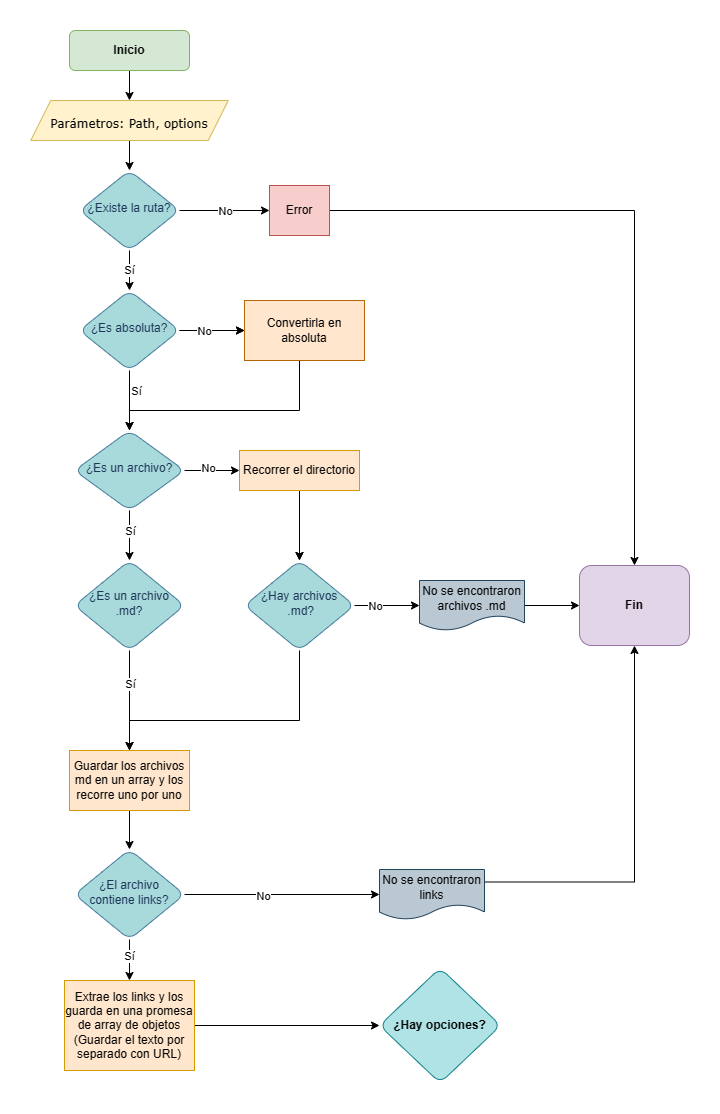

The diagram above was exported from draw.io. Its source (the exported page's mxGraphModel, read from the mxfile embedded in the PNG):
<mxGraphModel dx="739" dy="428" grid="1" gridSize="10" guides="1" tooltips="1" connect="1" arrows="1" fold="1" page="1" pageScale="1" pageWidth="827" pageHeight="1169" background="#ffffff" math="0" shadow="0">
  <root>
    <mxCell id="WIyWlLk6GJQsqaUBKTNV-0" />
    <mxCell id="WIyWlLk6GJQsqaUBKTNV-1" parent="WIyWlLk6GJQsqaUBKTNV-0" />
    <mxCell id="GLvMLJsUX6w1Kz8LEyp9-51" style="edgeStyle=orthogonalEdgeStyle;rounded=0;orthogonalLoop=1;jettySize=auto;html=1;exitX=0.5;exitY=1;exitDx=0;exitDy=0;entryX=0.5;entryY=0;entryDx=0;entryDy=0;" edge="1" parent="WIyWlLk6GJQsqaUBKTNV-1" source="WIyWlLk6GJQsqaUBKTNV-3" target="GLvMLJsUX6w1Kz8LEyp9-0">
      <mxGeometry relative="1" as="geometry" />
    </mxCell>
    <mxCell id="WIyWlLk6GJQsqaUBKTNV-3" value="Inicio" style="rounded=1;whiteSpace=wrap;html=1;fontSize=12;glass=0;strokeWidth=1;shadow=0;labelBackgroundColor=none;fillColor=#d5e8d4;strokeColor=#82b366;fontStyle=1" parent="WIyWlLk6GJQsqaUBKTNV-1" vertex="1">
      <mxGeometry x="160" y="60" width="120" height="40" as="geometry" />
    </mxCell>
    <mxCell id="GLvMLJsUX6w1Kz8LEyp9-47" style="edgeStyle=orthogonalEdgeStyle;rounded=0;orthogonalLoop=1;jettySize=auto;html=1;exitX=1;exitY=0.5;exitDx=0;exitDy=0;" edge="1" parent="WIyWlLk6GJQsqaUBKTNV-1" source="WIyWlLk6GJQsqaUBKTNV-6" target="WIyWlLk6GJQsqaUBKTNV-7">
      <mxGeometry relative="1" as="geometry" />
    </mxCell>
    <mxCell id="GLvMLJsUX6w1Kz8LEyp9-48" value="No" style="edgeLabel;html=1;align=center;verticalAlign=middle;resizable=0;points=[];" vertex="1" connectable="0" parent="GLvMLJsUX6w1Kz8LEyp9-47">
      <mxGeometry relative="1" as="geometry">
        <mxPoint as="offset" />
      </mxGeometry>
    </mxCell>
    <mxCell id="GLvMLJsUX6w1Kz8LEyp9-49" value="Sí" style="edgeStyle=orthogonalEdgeStyle;rounded=0;orthogonalLoop=1;jettySize=auto;html=1;exitX=0.5;exitY=1;exitDx=0;exitDy=0;entryX=0.5;entryY=0;entryDx=0;entryDy=0;" edge="1" parent="WIyWlLk6GJQsqaUBKTNV-1" source="WIyWlLk6GJQsqaUBKTNV-6" target="WIyWlLk6GJQsqaUBKTNV-10">
      <mxGeometry relative="1" as="geometry" />
    </mxCell>
    <mxCell id="WIyWlLk6GJQsqaUBKTNV-6" value="¿Existe la ruta?" style="rhombus;whiteSpace=wrap;html=1;shadow=0;fontFamily=Helvetica;fontSize=12;align=center;strokeWidth=1;spacing=6;spacingTop=-4;labelBackgroundColor=none;fillColor=#A8DADC;strokeColor=#457B9D;fontColor=#1D3557;rounded=1;" parent="WIyWlLk6GJQsqaUBKTNV-1" vertex="1">
      <mxGeometry x="170" y="200" width="100" height="80" as="geometry" />
    </mxCell>
    <mxCell id="GLvMLJsUX6w1Kz8LEyp9-45" style="edgeStyle=orthogonalEdgeStyle;rounded=0;orthogonalLoop=1;jettySize=auto;html=1;exitX=1;exitY=0.5;exitDx=0;exitDy=0;entryX=0.5;entryY=0;entryDx=0;entryDy=0;" edge="1" parent="WIyWlLk6GJQsqaUBKTNV-1" source="WIyWlLk6GJQsqaUBKTNV-7" target="GLvMLJsUX6w1Kz8LEyp9-26">
      <mxGeometry relative="1" as="geometry" />
    </mxCell>
    <mxCell id="WIyWlLk6GJQsqaUBKTNV-7" value="Error" style="rounded=0;whiteSpace=wrap;html=1;fontSize=12;glass=0;strokeWidth=1;shadow=0;labelBackgroundColor=none;fillColor=#f8cecc;strokeColor=#b85450;" parent="WIyWlLk6GJQsqaUBKTNV-1" vertex="1">
      <mxGeometry x="360" y="215" width="60" height="50" as="geometry" />
    </mxCell>
    <mxCell id="GLvMLJsUX6w1Kz8LEyp9-9" style="edgeStyle=orthogonalEdgeStyle;rounded=0;orthogonalLoop=1;jettySize=auto;html=1;exitX=0.5;exitY=1;exitDx=0;exitDy=0;entryX=0.5;entryY=0;entryDx=0;entryDy=0;" edge="1" parent="WIyWlLk6GJQsqaUBKTNV-1" source="WIyWlLk6GJQsqaUBKTNV-10" target="xOiewKRArQ2fYok1D73N-8">
      <mxGeometry relative="1" as="geometry" />
    </mxCell>
    <mxCell id="GLvMLJsUX6w1Kz8LEyp9-53" style="edgeStyle=orthogonalEdgeStyle;rounded=0;orthogonalLoop=1;jettySize=auto;html=1;exitX=1;exitY=0.5;exitDx=0;exitDy=0;entryX=0;entryY=0.5;entryDx=0;entryDy=0;" edge="1" parent="WIyWlLk6GJQsqaUBKTNV-1" source="WIyWlLk6GJQsqaUBKTNV-10">
      <mxGeometry relative="1" as="geometry">
        <mxPoint x="335" y="360" as="targetPoint" />
      </mxGeometry>
    </mxCell>
    <mxCell id="aEpSJzAz5FuJ-IZuwLKd-0" value="" style="edgeStyle=orthogonalEdgeStyle;rounded=0;orthogonalLoop=1;jettySize=auto;html=1;entryX=0;entryY=0.5;entryDx=0;entryDy=0;" edge="1" parent="WIyWlLk6GJQsqaUBKTNV-1" source="WIyWlLk6GJQsqaUBKTNV-10" target="aEpSJzAz5FuJ-IZuwLKd-1">
      <mxGeometry relative="1" as="geometry">
        <mxPoint x="335" y="360" as="targetPoint" />
      </mxGeometry>
    </mxCell>
    <mxCell id="aEpSJzAz5FuJ-IZuwLKd-2" value="No" style="edgeLabel;html=1;align=center;verticalAlign=middle;resizable=0;points=[];" vertex="1" connectable="0" parent="aEpSJzAz5FuJ-IZuwLKd-0">
      <mxGeometry x="-0.2513" relative="1" as="geometry">
        <mxPoint as="offset" />
      </mxGeometry>
    </mxCell>
    <mxCell id="WIyWlLk6GJQsqaUBKTNV-10" value="¿Es absoluta?" style="rhombus;whiteSpace=wrap;html=1;shadow=0;fontFamily=Helvetica;fontSize=12;align=center;strokeWidth=1;spacing=6;spacingTop=-4;labelBackgroundColor=none;fillColor=#A8DADC;strokeColor=#457B9D;fontColor=#1D3557;rounded=1;" parent="WIyWlLk6GJQsqaUBKTNV-1" vertex="1">
      <mxGeometry x="170" y="320" width="100" height="80" as="geometry" />
    </mxCell>
    <mxCell id="GLvMLJsUX6w1Kz8LEyp9-14" style="edgeStyle=orthogonalEdgeStyle;rounded=0;orthogonalLoop=1;jettySize=auto;html=1;exitX=0.5;exitY=1;exitDx=0;exitDy=0;entryX=0.5;entryY=0;entryDx=0;entryDy=0;" edge="1" parent="WIyWlLk6GJQsqaUBKTNV-1" source="aEpSJzAz5FuJ-IZuwLKd-1">
      <mxGeometry relative="1" as="geometry">
        <mxPoint x="395" y="350" as="sourcePoint" />
        <mxPoint x="220" y="460" as="targetPoint" />
        <Array as="points">
          <mxPoint x="395" y="350" />
          <mxPoint x="395" y="390" />
          <mxPoint x="390" y="390" />
          <mxPoint x="390" y="440" />
          <mxPoint x="220" y="440" />
        </Array>
      </mxGeometry>
    </mxCell>
    <mxCell id="GLvMLJsUX6w1Kz8LEyp9-15" value="Sí" style="edgeLabel;html=1;align=center;verticalAlign=middle;resizable=0;points=[];" vertex="1" connectable="0" parent="GLvMLJsUX6w1Kz8LEyp9-14">
      <mxGeometry x="0.672" relative="1" as="geometry">
        <mxPoint x="-27" y="-20" as="offset" />
      </mxGeometry>
    </mxCell>
    <mxCell id="GLvMLJsUX6w1Kz8LEyp9-17" style="edgeStyle=orthogonalEdgeStyle;rounded=0;orthogonalLoop=1;jettySize=auto;html=1;exitX=0.5;exitY=1;exitDx=0;exitDy=0;entryX=0.5;entryY=0;entryDx=0;entryDy=0;" edge="1" parent="WIyWlLk6GJQsqaUBKTNV-1" source="xOiewKRArQ2fYok1D73N-8" target="GLvMLJsUX6w1Kz8LEyp9-16">
      <mxGeometry relative="1" as="geometry" />
    </mxCell>
    <mxCell id="zaVuMawRCVvcSgQ0Cuv_-0" value="Sí" style="edgeLabel;html=1;align=center;verticalAlign=middle;resizable=0;points=[];" vertex="1" connectable="0" parent="GLvMLJsUX6w1Kz8LEyp9-17">
      <mxGeometry x="-0.064" y="4" relative="1" as="geometry">
        <mxPoint x="-4" y="-3" as="offset" />
      </mxGeometry>
    </mxCell>
    <mxCell id="GLvMLJsUX6w1Kz8LEyp9-19" style="edgeStyle=orthogonalEdgeStyle;rounded=0;orthogonalLoop=1;jettySize=auto;html=1;exitX=1;exitY=0.5;exitDx=0;exitDy=0;entryX=0;entryY=0.5;entryDx=0;entryDy=0;" edge="1" parent="WIyWlLk6GJQsqaUBKTNV-1" source="xOiewKRArQ2fYok1D73N-8" target="GLvMLJsUX6w1Kz8LEyp9-18">
      <mxGeometry relative="1" as="geometry" />
    </mxCell>
    <mxCell id="GLvMLJsUX6w1Kz8LEyp9-20" value="No" style="edgeLabel;html=1;align=center;verticalAlign=middle;resizable=0;points=[];" vertex="1" connectable="0" parent="GLvMLJsUX6w1Kz8LEyp9-19">
      <mxGeometry x="-0.1667" y="3" relative="1" as="geometry">
        <mxPoint as="offset" />
      </mxGeometry>
    </mxCell>
    <mxCell id="xOiewKRArQ2fYok1D73N-8" value="¿Es un archivo?" style="rhombus;whiteSpace=wrap;html=1;shadow=0;fontFamily=Helvetica;fontSize=12;align=center;strokeWidth=1;spacing=6;spacingTop=-4;labelBackgroundColor=none;fillColor=#A8DADC;strokeColor=#457B9D;fontColor=#1D3557;rounded=1;" parent="WIyWlLk6GJQsqaUBKTNV-1" vertex="1">
      <mxGeometry x="165" y="460" width="110" height="80" as="geometry" />
    </mxCell>
    <mxCell id="GLvMLJsUX6w1Kz8LEyp9-52" style="edgeStyle=orthogonalEdgeStyle;rounded=0;orthogonalLoop=1;jettySize=auto;html=1;exitX=0.5;exitY=1;exitDx=0;exitDy=0;entryX=0.5;entryY=0;entryDx=0;entryDy=0;" edge="1" parent="WIyWlLk6GJQsqaUBKTNV-1" source="GLvMLJsUX6w1Kz8LEyp9-0" target="WIyWlLk6GJQsqaUBKTNV-6">
      <mxGeometry relative="1" as="geometry" />
    </mxCell>
    <mxCell id="GLvMLJsUX6w1Kz8LEyp9-0" value="&lt;font face=&quot;Verdana&quot;&gt;&lt;span style=&quot;font-size: 12px;&quot;&gt;Parámetros: Path, options&lt;/span&gt;&lt;/font&gt;" style="shape=parallelogram;perimeter=parallelogramPerimeter;whiteSpace=wrap;html=1;fixedSize=1;hachureGap=4;fontFamily=Architects Daughter;fontSource=https%3A%2F%2Ffonts.googleapis.com%2Fcss%3Ffamily%3DArchitects%2BDaughter;fontSize=20;labelBackgroundColor=none;fillColor=#fff2cc;strokeColor=#d6b656;" vertex="1" parent="WIyWlLk6GJQsqaUBKTNV-1">
      <mxGeometry x="121.25" y="130" width="197.5" height="40" as="geometry" />
    </mxCell>
    <mxCell id="GLvMLJsUX6w1Kz8LEyp9-34" style="edgeStyle=orthogonalEdgeStyle;rounded=0;orthogonalLoop=1;jettySize=auto;html=1;exitX=0.5;exitY=1;exitDx=0;exitDy=0;entryX=0.5;entryY=0;entryDx=0;entryDy=0;" edge="1" parent="WIyWlLk6GJQsqaUBKTNV-1" source="GLvMLJsUX6w1Kz8LEyp9-16" target="GLvMLJsUX6w1Kz8LEyp9-27">
      <mxGeometry relative="1" as="geometry" />
    </mxCell>
    <mxCell id="zaVuMawRCVvcSgQ0Cuv_-1" value="Sí" style="edgeLabel;html=1;align=center;verticalAlign=middle;resizable=0;points=[];" vertex="1" connectable="0" parent="GLvMLJsUX6w1Kz8LEyp9-34">
      <mxGeometry x="-0.3453" y="2" relative="1" as="geometry">
        <mxPoint x="-2" as="offset" />
      </mxGeometry>
    </mxCell>
    <mxCell id="GLvMLJsUX6w1Kz8LEyp9-16" value="¿Es un archivo .md?" style="rhombus;whiteSpace=wrap;html=1;shadow=0;fontFamily=Helvetica;fontSize=12;align=center;strokeWidth=1;spacing=6;spacingTop=-4;labelBackgroundColor=none;fillColor=#A8DADC;strokeColor=#457B9D;fontColor=#1D3557;rounded=1;" vertex="1" parent="WIyWlLk6GJQsqaUBKTNV-1">
      <mxGeometry x="165" y="590" width="110" height="90" as="geometry" />
    </mxCell>
    <mxCell id="GLvMLJsUX6w1Kz8LEyp9-38" style="edgeStyle=orthogonalEdgeStyle;rounded=0;orthogonalLoop=1;jettySize=auto;html=1;exitX=0.5;exitY=1;exitDx=0;exitDy=0;entryX=0.5;entryY=0;entryDx=0;entryDy=0;" edge="1" parent="WIyWlLk6GJQsqaUBKTNV-1" source="GLvMLJsUX6w1Kz8LEyp9-18" target="GLvMLJsUX6w1Kz8LEyp9-22">
      <mxGeometry relative="1" as="geometry" />
    </mxCell>
    <mxCell id="GLvMLJsUX6w1Kz8LEyp9-39" value="" style="edgeStyle=orthogonalEdgeStyle;rounded=0;orthogonalLoop=1;jettySize=auto;html=1;" edge="1" parent="WIyWlLk6GJQsqaUBKTNV-1" source="GLvMLJsUX6w1Kz8LEyp9-18" target="GLvMLJsUX6w1Kz8LEyp9-22">
      <mxGeometry relative="1" as="geometry" />
    </mxCell>
    <mxCell id="GLvMLJsUX6w1Kz8LEyp9-18" value="Recorrer el directorio" style="rounded=0;whiteSpace=wrap;html=1;fontSize=12;glass=0;strokeWidth=1;shadow=0;labelBackgroundColor=none;fillColor=#ffe6cc;strokeColor=#d79b00;" vertex="1" parent="WIyWlLk6GJQsqaUBKTNV-1">
      <mxGeometry x="330" y="480" width="120" height="40" as="geometry" />
    </mxCell>
    <mxCell id="GLvMLJsUX6w1Kz8LEyp9-31" style="edgeStyle=orthogonalEdgeStyle;rounded=0;orthogonalLoop=1;jettySize=auto;html=1;exitX=1;exitY=0.5;exitDx=0;exitDy=0;entryX=0;entryY=0.5;entryDx=0;entryDy=0;" edge="1" parent="WIyWlLk6GJQsqaUBKTNV-1" source="GLvMLJsUX6w1Kz8LEyp9-22" target="GLvMLJsUX6w1Kz8LEyp9-25">
      <mxGeometry relative="1" as="geometry" />
    </mxCell>
    <mxCell id="GLvMLJsUX6w1Kz8LEyp9-41" value="No" style="edgeLabel;html=1;align=center;verticalAlign=middle;resizable=0;points=[];" vertex="1" connectable="0" parent="GLvMLJsUX6w1Kz8LEyp9-31">
      <mxGeometry x="-0.3778" y="2" relative="1" as="geometry">
        <mxPoint y="2" as="offset" />
      </mxGeometry>
    </mxCell>
    <mxCell id="GLvMLJsUX6w1Kz8LEyp9-37" style="edgeStyle=orthogonalEdgeStyle;rounded=0;orthogonalLoop=1;jettySize=auto;html=1;exitX=0.5;exitY=1;exitDx=0;exitDy=0;entryX=0.5;entryY=0;entryDx=0;entryDy=0;" edge="1" parent="WIyWlLk6GJQsqaUBKTNV-1" source="GLvMLJsUX6w1Kz8LEyp9-22" target="GLvMLJsUX6w1Kz8LEyp9-27">
      <mxGeometry relative="1" as="geometry">
        <Array as="points">
          <mxPoint x="390" y="750" />
          <mxPoint x="220" y="750" />
        </Array>
      </mxGeometry>
    </mxCell>
    <mxCell id="GLvMLJsUX6w1Kz8LEyp9-22" value="¿Hay archivos&lt;br&gt;&amp;nbsp;.md?" style="rhombus;whiteSpace=wrap;html=1;shadow=0;fontFamily=Helvetica;fontSize=12;align=center;strokeWidth=1;spacing=6;spacingTop=-4;labelBackgroundColor=none;fillColor=#A8DADC;strokeColor=#457B9D;fontColor=#1D3557;rounded=1;" vertex="1" parent="WIyWlLk6GJQsqaUBKTNV-1">
      <mxGeometry x="335" y="590" width="110" height="90" as="geometry" />
    </mxCell>
    <mxCell id="GLvMLJsUX6w1Kz8LEyp9-33" style="edgeStyle=orthogonalEdgeStyle;rounded=0;orthogonalLoop=1;jettySize=auto;html=1;exitX=1;exitY=0.5;exitDx=0;exitDy=0;entryX=0;entryY=0.5;entryDx=0;entryDy=0;" edge="1" parent="WIyWlLk6GJQsqaUBKTNV-1" source="GLvMLJsUX6w1Kz8LEyp9-25" target="GLvMLJsUX6w1Kz8LEyp9-26">
      <mxGeometry relative="1" as="geometry" />
    </mxCell>
    <mxCell id="GLvMLJsUX6w1Kz8LEyp9-25" value="No se encontraron archivos .md" style="shape=document;whiteSpace=wrap;html=1;boundedLbl=1;fillColor=#bac8d3;strokeColor=#23445d;" vertex="1" parent="WIyWlLk6GJQsqaUBKTNV-1">
      <mxGeometry x="510" y="610" width="105" height="50" as="geometry" />
    </mxCell>
    <mxCell id="GLvMLJsUX6w1Kz8LEyp9-26" value="Fin" style="rounded=1;whiteSpace=wrap;html=1;fontSize=12;glass=0;strokeWidth=1;shadow=0;labelBackgroundColor=none;fillColor=#e1d5e7;strokeColor=#9673a6;fontStyle=1" vertex="1" parent="WIyWlLk6GJQsqaUBKTNV-1">
      <mxGeometry x="670" y="595" width="110" height="80" as="geometry" />
    </mxCell>
    <mxCell id="GLvMLJsUX6w1Kz8LEyp9-70" style="edgeStyle=orthogonalEdgeStyle;rounded=0;orthogonalLoop=1;jettySize=auto;html=1;exitX=0.5;exitY=1;exitDx=0;exitDy=0;entryX=0.5;entryY=0;entryDx=0;entryDy=0;" edge="1" parent="WIyWlLk6GJQsqaUBKTNV-1" source="GLvMLJsUX6w1Kz8LEyp9-27" target="GLvMLJsUX6w1Kz8LEyp9-28">
      <mxGeometry relative="1" as="geometry" />
    </mxCell>
    <mxCell id="GLvMLJsUX6w1Kz8LEyp9-27" value="Guardar los archivos md en un array y los recorre uno por uno" style="rounded=0;whiteSpace=wrap;html=1;fontSize=12;glass=0;strokeWidth=1;shadow=0;labelBackgroundColor=none;fillColor=#ffe6cc;strokeColor=#d79b00;" vertex="1" parent="WIyWlLk6GJQsqaUBKTNV-1">
      <mxGeometry x="160" y="780" width="120" height="60" as="geometry" />
    </mxCell>
    <mxCell id="GLvMLJsUX6w1Kz8LEyp9-36" style="edgeStyle=orthogonalEdgeStyle;rounded=0;orthogonalLoop=1;jettySize=auto;html=1;exitX=1;exitY=0.5;exitDx=0;exitDy=0;entryX=0;entryY=0.5;entryDx=0;entryDy=0;" edge="1" parent="WIyWlLk6GJQsqaUBKTNV-1" source="GLvMLJsUX6w1Kz8LEyp9-28" target="GLvMLJsUX6w1Kz8LEyp9-29">
      <mxGeometry relative="1" as="geometry" />
    </mxCell>
    <mxCell id="GLvMLJsUX6w1Kz8LEyp9-60" value="No" style="edgeLabel;html=1;align=center;verticalAlign=middle;resizable=0;points=[];" vertex="1" connectable="0" parent="GLvMLJsUX6w1Kz8LEyp9-36">
      <mxGeometry x="-0.2" y="-1" relative="1" as="geometry">
        <mxPoint as="offset" />
      </mxGeometry>
    </mxCell>
    <mxCell id="GLvMLJsUX6w1Kz8LEyp9-56" style="edgeStyle=orthogonalEdgeStyle;rounded=0;orthogonalLoop=1;jettySize=auto;html=1;exitX=0.5;exitY=1;exitDx=0;exitDy=0;entryX=0.5;entryY=0;entryDx=0;entryDy=0;" edge="1" parent="WIyWlLk6GJQsqaUBKTNV-1" source="GLvMLJsUX6w1Kz8LEyp9-28" target="GLvMLJsUX6w1Kz8LEyp9-55">
      <mxGeometry relative="1" as="geometry">
        <mxPoint x="220" y="1010" as="targetPoint" />
      </mxGeometry>
    </mxCell>
    <mxCell id="GLvMLJsUX6w1Kz8LEyp9-61" value="Sí" style="edgeLabel;html=1;align=center;verticalAlign=middle;resizable=0;points=[];" vertex="1" connectable="0" parent="GLvMLJsUX6w1Kz8LEyp9-56">
      <mxGeometry x="-0.2267" y="-1" relative="1" as="geometry">
        <mxPoint as="offset" />
      </mxGeometry>
    </mxCell>
    <mxCell id="GLvMLJsUX6w1Kz8LEyp9-28" value="¿El archivo contiene links?" style="rhombus;whiteSpace=wrap;html=1;shadow=0;fontFamily=Helvetica;fontSize=12;align=center;strokeWidth=1;spacing=6;spacingTop=-4;labelBackgroundColor=none;fillColor=#A8DADC;strokeColor=#457B9D;fontColor=#1D3557;rounded=1;" vertex="1" parent="WIyWlLk6GJQsqaUBKTNV-1">
      <mxGeometry x="165" y="879" width="110" height="90" as="geometry" />
    </mxCell>
    <mxCell id="GLvMLJsUX6w1Kz8LEyp9-46" style="edgeStyle=orthogonalEdgeStyle;rounded=0;orthogonalLoop=1;jettySize=auto;html=1;exitX=1;exitY=0.25;exitDx=0;exitDy=0;entryX=0.5;entryY=1;entryDx=0;entryDy=0;" edge="1" parent="WIyWlLk6GJQsqaUBKTNV-1" source="GLvMLJsUX6w1Kz8LEyp9-29" target="GLvMLJsUX6w1Kz8LEyp9-26">
      <mxGeometry relative="1" as="geometry" />
    </mxCell>
    <mxCell id="GLvMLJsUX6w1Kz8LEyp9-29" value="No se encontraron links" style="shape=document;whiteSpace=wrap;html=1;boundedLbl=1;fillColor=#bac8d3;strokeColor=#23445d;" vertex="1" parent="WIyWlLk6GJQsqaUBKTNV-1">
      <mxGeometry x="470" y="899" width="105" height="50" as="geometry" />
    </mxCell>
    <mxCell id="CzheTOW739EMI2qOupb1-1" value="" style="edgeStyle=orthogonalEdgeStyle;rounded=0;orthogonalLoop=1;jettySize=auto;html=1;" edge="1" parent="WIyWlLk6GJQsqaUBKTNV-1" source="GLvMLJsUX6w1Kz8LEyp9-55" target="CzheTOW739EMI2qOupb1-0">
      <mxGeometry relative="1" as="geometry" />
    </mxCell>
    <mxCell id="GLvMLJsUX6w1Kz8LEyp9-55" value="Extrae los links y los guarda en una promesa de array de objetos (Guardar el texto por separado con URL)" style="rounded=0;whiteSpace=wrap;html=1;fontSize=12;glass=0;strokeWidth=1;shadow=0;labelBackgroundColor=none;fillColor=#ffe6cc;strokeColor=#d79b00;" vertex="1" parent="WIyWlLk6GJQsqaUBKTNV-1">
      <mxGeometry x="155" y="1010" width="130" height="90" as="geometry" />
    </mxCell>
    <mxCell id="CzheTOW739EMI2qOupb1-0" value="¿Hay opciones?" style="rhombus;whiteSpace=wrap;html=1;fillColor=#b0e3e6;strokeColor=#0e8088;rounded=1;glass=0;strokeWidth=1;shadow=0;labelBackgroundColor=none;fontStyle=1" vertex="1" parent="WIyWlLk6GJQsqaUBKTNV-1">
      <mxGeometry x="470" y="997.5" width="121.25" height="115" as="geometry" />
    </mxCell>
    <mxCell id="aEpSJzAz5FuJ-IZuwLKd-1" value="Convertirla en absoluta" style="rounded=0;whiteSpace=wrap;html=1;fillColor=#ffe6cc;strokeColor=#b46504;" vertex="1" parent="WIyWlLk6GJQsqaUBKTNV-1">
      <mxGeometry x="335" y="330" width="120" height="60" as="geometry" />
    </mxCell>
  </root>
</mxGraphModel>